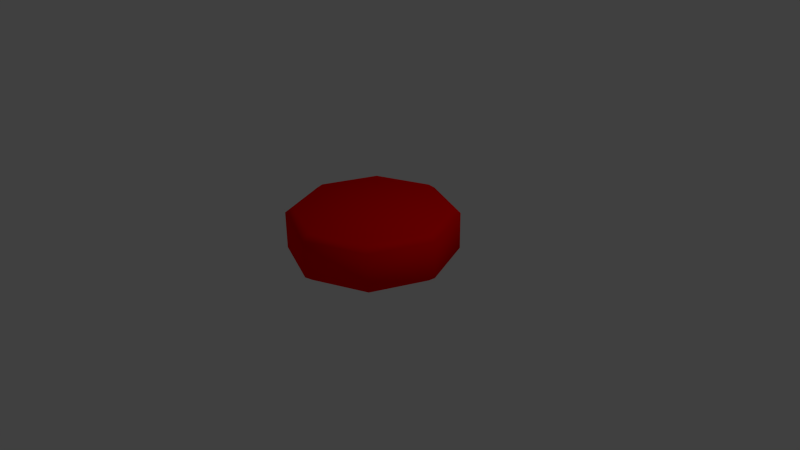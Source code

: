 # Source: pellet.blend  (saved by Blender 2.72.0; exported with 4.5.12 LTS)
import bpy
from mathutils import Matrix  # noqa: F401  (used for matrix-valued properties, if any)

bpy.ops.wm.read_factory_settings(use_empty=True)
scene = bpy.context.scene
scene.name = 'Scene'

# ---- collections
col_collection_1 = bpy.data.collections.new('Collection 1'); scene.collection.children.link(col_collection_1)

# ---- materials (node trees are filled in below, after node groups)
mat_red_pellet = bpy.data.materials.new('red_pellet')
mat_red_pellet.alpha_threshold = 0.0
mat_red_pellet.use_transparent_shadow = False
mat_red_pellet.diffuse_color = (1.0, 0.0, 0.0, 1.0)
mat_red_pellet.roughness = 0.5
mat_red_pellet.specular_intensity = 1.0

# ---- material node trees

# ---- world
world_world = bpy.data.worlds.new('World'); scene.world = world_world
world_world.color = (0.05088, 0.05088, 0.05088)
world_world.use_sun_shadow = False
world_world.sun_shadow_jitter_overblur = 0.0
world_world.cycles.sampling_method = 'MANUAL'
world_world.cycles.sample_map_resolution = 256

# ---- cameras
cam_camera = bpy.data.cameras.new('Camera')
cam_camera.clip_end = 100.0
cam_camera.lens = 35.0
cam_camera.sensor_width = 32.0
cam_camera.sensor_height = 18.0
cam_camera.ortho_scale = 7.314
cam_camera.dof.focus_distance = 0.0
cam_camera.dof.aperture_fstop = 128.0

# ---- lights
light_lamp = bpy.data.lights.new('Lamp', 'POINT')
light_lamp.transmission_factor = 0.0
light_lamp.cutoff_distance = 30.0
light_lamp.energy = 100.0
light_lamp.shadow_buffer_clip_start = 1.001
light_lamp.shadow_soft_size = 0.1
light_lamp.shadow_maximum_resolution = 0.006
light_lamp.use_absolute_resolution = True
light_lamp.cycles.use_multiple_importance_sampling = False

# ---- meshes
me_sphere = bpy.data.meshes.new('Sphere')
me_sphere.from_pydata([(-2.593, -4.823e-08, 1.719), (-2.857, -1.405e-08, 1.527), (-2.857, -1.405e-08, 0.2512), (-2.593, -4.823e-08, 0.05865), (-1.834, 1.834, 1.719), (-2.02, 2.02, 1.527), (-2.02, 2.02, 0.2512), (-1.834, 1.834, 0.05865), (2.118e-07, 2.593, 1.719), (6.807e-08, 2.857, 1.527), (1.576e-07, 2.857, 0.2512), (2.118e-07, 2.593, 0.05865), (1.834, 1.834, 1.719), (2.02, 2.02, 1.527), (2.02, 2.02, 0.2512), (1.834, 1.834, 0.05865), (2.593, -3.846e-08, 1.719), (2.857, 8.211e-08, 1.527), (2.857, 8.211e-08, 0.2512), (2.593, -1.7e-07, 0.05865), (1.834, -1.834, 1.719), (2.02, -2.02, 1.527), (2.02, -2.02, 0.2512), (1.834, -1.834, 0.05865), (1.642e-07, -1.405e-08, 0.05865), (2.118e-07, -2.593, 1.719), (6.807e-08, -2.857, 1.527), (6.807e-08, -2.857, 0.2512), (-5.121e-08, -2.593, 0.05865), (-2.144e-08, -1.997e-07, 1.719), (-1.834, -1.834, 1.719), (-2.02, -2.02, 1.527), (-2.02, -2.02, 0.2512), (-1.834, -1.834, 0.05865)], [], [(3, 2, 6, 7), (2, 1, 5, 6), (1, 0, 4, 5), (7, 6, 10, 11), (6, 5, 9, 10), (5, 4, 8, 9), (11, 10, 14, 15), (10, 9, 13, 14), (9, 8, 12, 13), (15, 14, 18, 19), (14, 13, 17, 18), (13, 12, 16, 17), (19, 18, 22, 23), (18, 17, 21, 22), (17, 16, 20, 21), (23, 22, 27, 28), (22, 21, 26, 27), (21, 20, 25, 26), (28, 27, 32, 33), (27, 26, 31, 32), (26, 25, 30, 31), (15, 19, 24, 11), (23, 28, 24, 19), (29, 25, 20, 16), (33, 3, 24, 28), (29, 0, 30, 25), (7, 11, 24, 3), (29, 8, 4, 0), (33, 32, 2, 3), (32, 31, 1, 2), (31, 30, 0, 1), (29, 16, 12, 8)])
me_sphere.polygons.foreach_set('use_smooth', [True] * 32)
me_sphere.materials.append(mat_red_pellet)
me_sphere.use_remesh_preserve_volume = False
me_sphere.use_remesh_preserve_attributes = False
me_sphere.use_mirror_vertex_groups = False
me_sphere.update()

# ---- objects
ob_sphere = bpy.data.objects.new('Sphere', me_sphere)
ob_lamp = bpy.data.objects.new('Lamp', light_lamp)
ob_camera = bpy.data.objects.new('Camera', cam_camera)

# ---- transforms, parenting, visibility, modifiers, constraints
ob_sphere.location = (0.0, 0.0, 0.0)
ob_sphere.scale = (0.3863, 0.3863, 0.3863)
ob_sphere.lineart.crease_threshold = 0.0
ob_lamp.location = (4.076, 1.005, 5.904)
ob_lamp.rotation_euler = (0.6503, 0.05522, 1.866)
ob_lamp.lock_rotations_4d = False
ob_lamp.empty_display_type = 'ARROWS'
ob_lamp.color = (0.0, 0.0, 0.0, 0.0)
ob_lamp.lineart.crease_threshold = 0.0
ob_camera.location = (7.481, -6.508, 5.344)
ob_camera.rotation_euler = (1.109, 0.01082, 0.8149)
ob_camera.lock_rotations_4d = False
ob_camera.empty_display_type = 'ARROWS'
ob_camera.color = (0.0, 0.0, 0.0, 0.0)
ob_camera.display_type = 'WIRE'
ob_camera.lineart.crease_threshold = 0.0

# ---- collection membership
col_collection_1.objects.link(ob_sphere)
col_collection_1.objects.link(ob_lamp)
col_collection_1.objects.link(ob_camera)

# ---- scene / render settings (as saved in the file)
scene.camera = ob_camera
scene.frame_start = 1; scene.frame_end = 250; scene.frame_set(1)
scene.render.engine = 'BLENDER_EEVEE_NEXT'
scene.render.resolution_percentage = 50
scene.render.dither_intensity = 0.0
scene.cycles.use_denoising = False
scene.cycles.samples = 10
scene.cycles.sampling_pattern = 'TABULATED_SOBOL'
scene.cycles.light_sampling_threshold = 0.0
scene.cycles.use_adaptive_sampling = False
scene.cycles.use_light_tree = False
scene.cycles.blur_glossy = 0.0
scene.cycles.pixel_filter_type = 'GAUSSIAN'
scene.cycles.sample_clamp_indirect = 0.0
scene.view_settings.view_transform = 'Standard'
bpy.context.view_layer.update()
